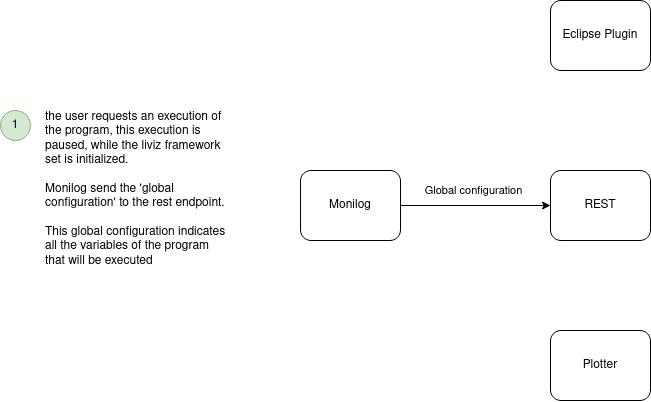

The diagram above was exported from draw.io. Its source (the exported page's mxGraphModel, read from the mxfile embedded in the PNG):
<mxGraphModel dx="931" dy="547" grid="1" gridSize="10" guides="1" tooltips="1" connect="1" arrows="1" fold="1" page="1" pageScale="1" pageWidth="850" pageHeight="1100" math="0" shadow="0">
  <root>
    <mxCell id="0" />
    <mxCell id="1" parent="0" />
    <mxCell id="N5wU-K4l5-OIa3VuRXnW-18" style="edgeStyle=orthogonalEdgeStyle;rounded=0;orthogonalLoop=1;jettySize=auto;html=1;entryX=0;entryY=0.5;entryDx=0;entryDy=0;" edge="1" parent="1" source="N5wU-K4l5-OIa3VuRXnW-9" target="N5wU-K4l5-OIa3VuRXnW-11">
      <mxGeometry relative="1" as="geometry" />
    </mxCell>
    <mxCell id="N5wU-K4l5-OIa3VuRXnW-19" value="Global configuration" style="edgeLabel;html=1;align=center;verticalAlign=middle;resizable=0;points=[];" vertex="1" connectable="0" parent="N5wU-K4l5-OIa3VuRXnW-18">
      <mxGeometry x="0.1856" relative="1" as="geometry">
        <mxPoint x="-16" y="-15" as="offset" />
      </mxGeometry>
    </mxCell>
    <mxCell id="N5wU-K4l5-OIa3VuRXnW-9" value="Monilog" style="rounded=1;whiteSpace=wrap;html=1;" vertex="1" parent="1">
      <mxGeometry x="320" y="230" width="100" height="70" as="geometry" />
    </mxCell>
    <mxCell id="N5wU-K4l5-OIa3VuRXnW-11" value="REST" style="rounded=1;whiteSpace=wrap;html=1;" vertex="1" parent="1">
      <mxGeometry x="570" y="230" width="100" height="70" as="geometry" />
    </mxCell>
    <mxCell id="N5wU-K4l5-OIa3VuRXnW-12" value="Eclipse Plugin" style="rounded=1;whiteSpace=wrap;html=1;" vertex="1" parent="1">
      <mxGeometry x="570" y="60" width="100" height="70" as="geometry" />
    </mxCell>
    <mxCell id="N5wU-K4l5-OIa3VuRXnW-13" value="Plotter" style="rounded=1;whiteSpace=wrap;html=1;" vertex="1" parent="1">
      <mxGeometry x="570" y="390" width="100" height="70" as="geometry" />
    </mxCell>
    <mxCell id="N5wU-K4l5-OIa3VuRXnW-15" value="1" style="ellipse;whiteSpace=wrap;html=1;fillColor=#d5e8d4;strokeColor=#82b366;" vertex="1" parent="1">
      <mxGeometry x="20" y="170" width="30" height="30" as="geometry" />
    </mxCell>
    <mxCell id="N5wU-K4l5-OIa3VuRXnW-17" value="&lt;div&gt;&lt;span class=&quot;VIiyi&quot; lang=&quot;en&quot;&gt;&lt;span class=&quot;JLqJ4b ChMk0b&quot;&gt;&lt;span&gt;the user requests an execution of the program, this execution is paused, while the liviz framework set is initialized&lt;/span&gt;&lt;/span&gt;&lt;/span&gt;.&lt;/div&gt;&lt;div&gt;&lt;br&gt;&lt;/div&gt;&lt;div&gt;Monilog send the 'global configuration' to the rest endpoint.&lt;br&gt;&lt;/div&gt;&lt;div&gt;&lt;br&gt;&lt;/div&gt;&lt;div&gt;&lt;span class=&quot;VIiyi&quot; lang=&quot;en&quot;&gt;&lt;span class=&quot;JLqJ4b ChMk0b&quot;&gt;&lt;span&gt;This global configuration indicates all the variables of the program that will be executed&lt;/span&gt;&lt;/span&gt;&lt;/span&gt; &lt;/div&gt;" style="text;html=1;strokeColor=none;fillColor=none;spacing=5;spacingTop=-20;whiteSpace=wrap;overflow=hidden;rounded=0;" vertex="1" parent="1">
      <mxGeometry x="60" y="180" width="190" height="200" as="geometry" />
    </mxCell>
  </root>
</mxGraphModel>